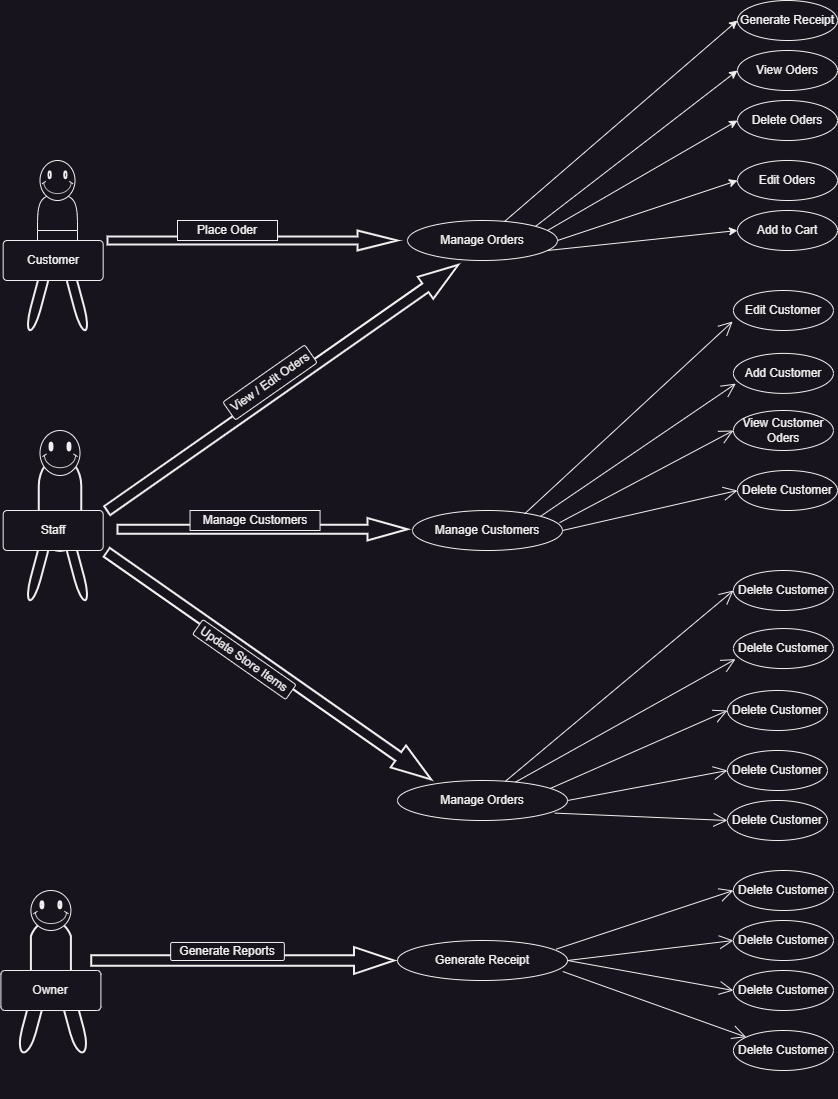

The diagram above was exported from draw.io. Its source (the exported page's mxGraphModel, read from the mxfile embedded in the PNG):
<mxGraphModel dx="1036" dy="614" grid="1" gridSize="10" guides="1" tooltips="1" connect="1" arrows="1" fold="1" page="1" pageScale="1" pageWidth="850" pageHeight="1100" math="0" shadow="0">
  <root>
    <mxCell id="0" />
    <mxCell id="1" parent="0" />
    <mxCell id="I1TmpIELdwfT0sR5nAJM-3" value="" style="verticalLabelPosition=bottom;verticalAlign=top;html=1;strokeWidth=2;shape=mxgraph.arrows2.arrow;dy=0.6;dx=40;notch=0;" parent="1" vertex="1">
      <mxGeometry x="120" y="250" width="290" height="20" as="geometry" />
    </mxCell>
    <mxCell id="I1TmpIELdwfT0sR5nAJM-8" value="Place Oder" style="whiteSpace=wrap;html=1;align=center;" parent="1" vertex="1">
      <mxGeometry x="190" y="240" width="100" height="20" as="geometry" />
    </mxCell>
    <mxCell id="I1TmpIELdwfT0sR5nAJM-9" value="Manage Orders" style="ellipse;whiteSpace=wrap;html=1;align=center;" parent="1" vertex="1">
      <mxGeometry x="420" y="240" width="150" height="40" as="geometry" />
    </mxCell>
    <mxCell id="I1TmpIELdwfT0sR5nAJM-10" value="View Oders" style="ellipse;whiteSpace=wrap;html=1;align=center;" parent="1" vertex="1">
      <mxGeometry x="750" y="70" width="100" height="40" as="geometry" />
    </mxCell>
    <mxCell id="I1TmpIELdwfT0sR5nAJM-11" value="Delete Oders" style="ellipse;whiteSpace=wrap;html=1;align=center;" parent="1" vertex="1">
      <mxGeometry x="750" y="120" width="100" height="40" as="geometry" />
    </mxCell>
    <mxCell id="I1TmpIELdwfT0sR5nAJM-12" value="Edit Oders" style="ellipse;whiteSpace=wrap;html=1;align=center;" parent="1" vertex="1">
      <mxGeometry x="750" y="180" width="100" height="40" as="geometry" />
    </mxCell>
    <mxCell id="I1TmpIELdwfT0sR5nAJM-13" value="Add to Cart" style="ellipse;whiteSpace=wrap;html=1;align=center;" parent="1" vertex="1">
      <mxGeometry x="750" y="230" width="100" height="40" as="geometry" />
    </mxCell>
    <mxCell id="I1TmpIELdwfT0sR5nAJM-14" value="Generate Receipt" style="ellipse;whiteSpace=wrap;html=1;align=center;" parent="1" vertex="1">
      <mxGeometry x="750" y="20" width="100" height="40" as="geometry" />
    </mxCell>
    <mxCell id="I1TmpIELdwfT0sR5nAJM-16" value="" style="endArrow=classic;html=1;rounded=0;entryX=0;entryY=0.5;entryDx=0;entryDy=0;exitX=1;exitY=0;exitDx=0;exitDy=0;" parent="1" source="I1TmpIELdwfT0sR5nAJM-9" target="I1TmpIELdwfT0sR5nAJM-10" edge="1">
      <mxGeometry width="50" height="50" relative="1" as="geometry">
        <mxPoint x="400" y="340" as="sourcePoint" />
        <mxPoint x="450" y="290" as="targetPoint" />
      </mxGeometry>
    </mxCell>
    <mxCell id="I1TmpIELdwfT0sR5nAJM-17" value="" style="endArrow=classic;html=1;rounded=0;entryX=0;entryY=0.5;entryDx=0;entryDy=0;exitX=0.672;exitY=-0.045;exitDx=0;exitDy=0;exitPerimeter=0;" parent="1" target="I1TmpIELdwfT0sR5nAJM-11" edge="1">
      <mxGeometry width="50" height="50" relative="1" as="geometry">
        <mxPoint x="560" y="250" as="sourcePoint" />
        <mxPoint x="779" y="82" as="targetPoint" />
      </mxGeometry>
    </mxCell>
    <mxCell id="I1TmpIELdwfT0sR5nAJM-18" value="" style="endArrow=classic;html=1;rounded=0;entryX=0;entryY=0.5;entryDx=0;entryDy=0;exitX=1;exitY=0.5;exitDx=0;exitDy=0;" parent="1" source="I1TmpIELdwfT0sR5nAJM-9" target="I1TmpIELdwfT0sR5nAJM-12" edge="1">
      <mxGeometry width="50" height="50" relative="1" as="geometry">
        <mxPoint x="560" y="270" as="sourcePoint" />
        <mxPoint x="779" y="102" as="targetPoint" />
      </mxGeometry>
    </mxCell>
    <mxCell id="I1TmpIELdwfT0sR5nAJM-19" value="" style="endArrow=classic;html=1;rounded=0;entryX=0;entryY=0.5;entryDx=0;entryDy=0;" parent="1" target="I1TmpIELdwfT0sR5nAJM-13" edge="1">
      <mxGeometry width="50" height="50" relative="1" as="geometry">
        <mxPoint x="560" y="270" as="sourcePoint" />
        <mxPoint x="749" y="110" as="targetPoint" />
      </mxGeometry>
    </mxCell>
    <mxCell id="I1TmpIELdwfT0sR5nAJM-20" value="" style="endArrow=classic;html=1;rounded=0;entryX=0;entryY=0.5;entryDx=0;entryDy=0;" parent="1" source="I1TmpIELdwfT0sR5nAJM-9" target="I1TmpIELdwfT0sR5nAJM-14" edge="1">
      <mxGeometry width="50" height="50" relative="1" as="geometry">
        <mxPoint x="400" y="340" as="sourcePoint" />
        <mxPoint x="450" y="290" as="targetPoint" />
      </mxGeometry>
    </mxCell>
    <mxCell id="I1TmpIELdwfT0sR5nAJM-29" value="" style="shape=actor;whiteSpace=wrap;html=1;" parent="1" vertex="1">
      <mxGeometry x="50" y="190" width="40" height="60" as="geometry" />
    </mxCell>
    <mxCell id="I1TmpIELdwfT0sR5nAJM-30" value="" style="shape=delay;whiteSpace=wrap;html=1;rotation=90;" parent="1" vertex="1">
      <mxGeometry x="50" y="250" width="40" height="40" as="geometry" />
    </mxCell>
    <mxCell id="I1TmpIELdwfT0sR5nAJM-31" value="" style="verticalLabelPosition=bottom;verticalAlign=top;html=1;shape=mxgraph.basic.smiley" parent="1" vertex="1">
      <mxGeometry x="52.5" y="180" width="35" height="40" as="geometry" />
    </mxCell>
    <mxCell id="I1TmpIELdwfT0sR5nAJM-41" value="" style="strokeWidth=2;html=1;shape=mxgraph.flowchart.terminator;whiteSpace=wrap;rotation=90;" parent="1" vertex="1">
      <mxGeometry x="25.63" y="502.38" width="93.75" height="42.5" as="geometry" />
    </mxCell>
    <mxCell id="I1TmpIELdwfT0sR5nAJM-42" value="" style="verticalLabelPosition=bottom;verticalAlign=top;html=1;shape=mxgraph.basic.smiley" parent="1" vertex="1">
      <mxGeometry x="52.5" y="450" width="40" height="45" as="geometry" />
    </mxCell>
    <mxCell id="I1TmpIELdwfT0sR5nAJM-45" value="" style="verticalLabelPosition=bottom;verticalAlign=top;html=1;strokeWidth=2;shape=mxgraph.arrows2.arrow;dy=0.6;dx=40;notch=0;" parent="1" vertex="1">
      <mxGeometry x="130" y="537.5" width="290" height="22.5" as="geometry" />
    </mxCell>
    <mxCell id="I1TmpIELdwfT0sR5nAJM-46" value="Manage Customers" style="ellipse;whiteSpace=wrap;html=1;align=center;" parent="1" vertex="1">
      <mxGeometry x="425" y="530" width="150" height="40" as="geometry" />
    </mxCell>
    <mxCell id="I1TmpIELdwfT0sR5nAJM-47" value="Edit Customer" style="ellipse;whiteSpace=wrap;html=1;align=center;" parent="1" vertex="1">
      <mxGeometry x="745.92" y="310" width="100" height="40" as="geometry" />
    </mxCell>
    <mxCell id="I1TmpIELdwfT0sR5nAJM-48" value="Add Customer" style="ellipse;whiteSpace=wrap;html=1;align=center;" parent="1" vertex="1">
      <mxGeometry x="745.92" y="372.9" width="100" height="40" as="geometry" />
    </mxCell>
    <mxCell id="I1TmpIELdwfT0sR5nAJM-49" value="View Customer Oders" style="ellipse;whiteSpace=wrap;html=1;align=center;" parent="1" vertex="1">
      <mxGeometry x="745.92" y="430" width="100" height="40" as="geometry" />
    </mxCell>
    <mxCell id="I1TmpIELdwfT0sR5nAJM-50" value="Delete Customer" style="ellipse;whiteSpace=wrap;html=1;align=center;" parent="1" vertex="1">
      <mxGeometry x="750" y="490" width="100" height="40" as="geometry" />
    </mxCell>
    <mxCell id="I1TmpIELdwfT0sR5nAJM-52" value="" style="endArrow=open;endFill=1;endSize=12;html=1;rounded=0;entryX=-0.008;entryY=0.775;entryDx=0;entryDy=0;entryPerimeter=0;exitX=0.747;exitY=0.084;exitDx=0;exitDy=0;exitPerimeter=0;" parent="1" source="I1TmpIELdwfT0sR5nAJM-46" target="I1TmpIELdwfT0sR5nAJM-47" edge="1">
      <mxGeometry width="160" relative="1" as="geometry">
        <mxPoint x="340" y="640" as="sourcePoint" />
        <mxPoint x="500" y="640" as="targetPoint" />
      </mxGeometry>
    </mxCell>
    <mxCell id="I1TmpIELdwfT0sR5nAJM-53" value="" style="endArrow=open;endFill=1;endSize=12;html=1;rounded=0;entryX=0;entryY=0.5;entryDx=0;entryDy=0;exitX=1;exitY=0.5;exitDx=0;exitDy=0;" parent="1" source="I1TmpIELdwfT0sR5nAJM-46" target="I1TmpIELdwfT0sR5nAJM-50" edge="1">
      <mxGeometry width="160" relative="1" as="geometry">
        <mxPoint x="340" y="640" as="sourcePoint" />
        <mxPoint x="500" y="640" as="targetPoint" />
      </mxGeometry>
    </mxCell>
    <mxCell id="I1TmpIELdwfT0sR5nAJM-54" value="" style="endArrow=open;endFill=1;endSize=12;html=1;rounded=0;entryX=0.024;entryY=0.755;entryDx=0;entryDy=0;entryPerimeter=0;exitX=1;exitY=0;exitDx=0;exitDy=0;" parent="1" source="I1TmpIELdwfT0sR5nAJM-46" target="I1TmpIELdwfT0sR5nAJM-48" edge="1">
      <mxGeometry width="160" relative="1" as="geometry">
        <mxPoint x="340" y="640" as="sourcePoint" />
        <mxPoint x="500" y="640" as="targetPoint" />
      </mxGeometry>
    </mxCell>
    <mxCell id="I1TmpIELdwfT0sR5nAJM-55" value="" style="endArrow=open;endFill=1;endSize=12;html=1;rounded=0;entryX=0;entryY=0.5;entryDx=0;entryDy=0;exitX=0.98;exitY=0.305;exitDx=0;exitDy=0;exitPerimeter=0;" parent="1" source="I1TmpIELdwfT0sR5nAJM-46" target="I1TmpIELdwfT0sR5nAJM-49" edge="1">
      <mxGeometry width="160" relative="1" as="geometry">
        <mxPoint x="340" y="640" as="sourcePoint" />
        <mxPoint x="500" y="640" as="targetPoint" />
      </mxGeometry>
    </mxCell>
    <mxCell id="I1TmpIELdwfT0sR5nAJM-56" value="Manage Customers" style="whiteSpace=wrap;html=1;align=center;" parent="1" vertex="1">
      <mxGeometry x="202.55" y="530" width="130" height="20" as="geometry" />
    </mxCell>
    <mxCell id="I1TmpIELdwfT0sR5nAJM-57" value="" style="verticalLabelPosition=bottom;verticalAlign=top;html=1;strokeWidth=2;shape=mxgraph.arrows2.arrow;dy=0.6;dx=40;notch=0;rotation=-35;" parent="1" vertex="1">
      <mxGeometry x="80.88" y="393.83" width="428.59" height="26.83" as="geometry" />
    </mxCell>
    <mxCell id="I1TmpIELdwfT0sR5nAJM-58" value="View / Edit Oders" style="rounded=1;arcSize=10;whiteSpace=wrap;html=1;align=center;rotation=-35;" parent="1" vertex="1">
      <mxGeometry x="232.55" y="391.03" width="100" height="21.87" as="geometry" />
    </mxCell>
    <mxCell id="I1TmpIELdwfT0sR5nAJM-71" value="" style="strokeWidth=2;html=1;shape=mxgraph.flowchart.terminator;whiteSpace=wrap;rotation=75;" parent="1" vertex="1">
      <mxGeometry x="52.50011513630238" y="579.9953212766845" width="71.83" height="10" as="geometry" />
    </mxCell>
    <mxCell id="I1TmpIELdwfT0sR5nAJM-72" value="" style="strokeWidth=2;html=1;shape=mxgraph.flowchart.terminator;whiteSpace=wrap;rotation=105;" parent="1" vertex="1">
      <mxGeometry x="15.670115136302378" y="579.9953212766845" width="71.83" height="10" as="geometry" />
    </mxCell>
    <mxCell id="I1TmpIELdwfT0sR5nAJM-73" value="Staff" style="rounded=1;arcSize=10;whiteSpace=wrap;html=1;align=center;" parent="1" vertex="1">
      <mxGeometry x="15.669999999999984" y="530" width="100" height="40" as="geometry" />
    </mxCell>
    <mxCell id="I1TmpIELdwfT0sR5nAJM-74" value="" style="strokeWidth=2;html=1;shape=mxgraph.flowchart.terminator;whiteSpace=wrap;rotation=75;" parent="1" vertex="1">
      <mxGeometry x="52.50011513630238" y="309.99532127668454" width="71.83" height="10" as="geometry" />
    </mxCell>
    <mxCell id="I1TmpIELdwfT0sR5nAJM-75" value="" style="strokeWidth=2;html=1;shape=mxgraph.flowchart.terminator;whiteSpace=wrap;rotation=105;" parent="1" vertex="1">
      <mxGeometry x="15.670115136302378" y="309.99532127668454" width="71.83" height="10" as="geometry" />
    </mxCell>
    <mxCell id="I1TmpIELdwfT0sR5nAJM-78" value="Customer" style="rounded=1;arcSize=10;whiteSpace=wrap;html=1;align=center;" parent="1" vertex="1">
      <mxGeometry x="15.670000000000016" y="260" width="100" height="40" as="geometry" />
    </mxCell>
    <mxCell id="I1TmpIELdwfT0sR5nAJM-82" style="edgeStyle=orthogonalEdgeStyle;rounded=0;orthogonalLoop=1;jettySize=auto;html=1;exitX=0.5;exitY=1;exitDx=0;exitDy=0;" parent="1" edge="1">
      <mxGeometry relative="1" as="geometry">
        <mxPoint x="65.67000000000007" y="850" as="sourcePoint" />
        <mxPoint x="65.67000000000007" y="850" as="targetPoint" />
      </mxGeometry>
    </mxCell>
    <mxCell id="I1TmpIELdwfT0sR5nAJM-83" value="" style="verticalLabelPosition=bottom;verticalAlign=top;html=1;strokeWidth=2;shape=mxgraph.arrows2.arrow;dy=0.6;dx=40;notch=0;rotation=35;" parent="1" vertex="1">
      <mxGeometry x="83.41" y="671.95" width="395.97" height="26.73" as="geometry" />
    </mxCell>
    <mxCell id="I1TmpIELdwfT0sR5nAJM-84" value="Manage Orders" style="ellipse;whiteSpace=wrap;html=1;align=center;" parent="1" vertex="1">
      <mxGeometry x="410" y="800" width="170" height="40" as="geometry" />
    </mxCell>
    <mxCell id="I1TmpIELdwfT0sR5nAJM-87" value="Update Store Items" style="rounded=1;arcSize=10;whiteSpace=wrap;html=1;align=center;rotation=35;" parent="1" vertex="1">
      <mxGeometry x="200" y="670" width="113.7" height="18.05" as="geometry" />
    </mxCell>
    <mxCell id="I1TmpIELdwfT0sR5nAJM-88" value="Delete Customer" style="ellipse;whiteSpace=wrap;html=1;align=center;" parent="1" vertex="1">
      <mxGeometry x="745.92" y="590" width="100" height="40" as="geometry" />
    </mxCell>
    <mxCell id="I1TmpIELdwfT0sR5nAJM-89" value="Delete Customer" style="ellipse;whiteSpace=wrap;html=1;align=center;" parent="1" vertex="1">
      <mxGeometry x="745.92" y="648.05" width="100" height="40" as="geometry" />
    </mxCell>
    <mxCell id="I1TmpIELdwfT0sR5nAJM-138" value="Delete Customer" style="ellipse;whiteSpace=wrap;html=1;align=center;" parent="1" vertex="1">
      <mxGeometry x="740" y="710" width="100" height="40" as="geometry" />
    </mxCell>
    <mxCell id="I1TmpIELdwfT0sR5nAJM-139" value="Delete Customer" style="ellipse;whiteSpace=wrap;html=1;align=center;" parent="1" vertex="1">
      <mxGeometry x="740" y="770" width="100" height="40" as="geometry" />
    </mxCell>
    <mxCell id="I1TmpIELdwfT0sR5nAJM-140" value="Delete Customer" style="ellipse;whiteSpace=wrap;html=1;align=center;" parent="1" vertex="1">
      <mxGeometry x="740" y="820" width="100" height="40" as="geometry" />
    </mxCell>
    <mxCell id="I1TmpIELdwfT0sR5nAJM-141" value="Delete Customer" style="ellipse;whiteSpace=wrap;html=1;align=center;" parent="1" vertex="1">
      <mxGeometry x="745.92" y="890" width="100" height="40" as="geometry" />
    </mxCell>
    <mxCell id="I1TmpIELdwfT0sR5nAJM-142" value="Delete Customer" style="ellipse;whiteSpace=wrap;html=1;align=center;" parent="1" vertex="1">
      <mxGeometry x="745.92" y="940" width="100" height="40" as="geometry" />
    </mxCell>
    <mxCell id="I1TmpIELdwfT0sR5nAJM-143" value="Delete Customer" style="ellipse;whiteSpace=wrap;html=1;align=center;" parent="1" vertex="1">
      <mxGeometry x="745.92" y="990" width="100" height="40" as="geometry" />
    </mxCell>
    <mxCell id="I1TmpIELdwfT0sR5nAJM-144" value="Delete Customer" style="ellipse;whiteSpace=wrap;html=1;align=center;" parent="1" vertex="1">
      <mxGeometry x="745.92" y="1050" width="100" height="40" as="geometry" />
    </mxCell>
    <mxCell id="I1TmpIELdwfT0sR5nAJM-145" value="" style="endArrow=open;endFill=1;endSize=12;html=1;rounded=0;entryX=0;entryY=0.5;entryDx=0;entryDy=0;" parent="1" source="I1TmpIELdwfT0sR5nAJM-84" target="I1TmpIELdwfT0sR5nAJM-88" edge="1">
      <mxGeometry width="160" relative="1" as="geometry">
        <mxPoint x="600" y="730" as="sourcePoint" />
        <mxPoint x="809" y="792" as="targetPoint" />
      </mxGeometry>
    </mxCell>
    <mxCell id="I1TmpIELdwfT0sR5nAJM-146" value="" style="endArrow=open;endFill=1;endSize=12;html=1;rounded=0;entryX=0.021;entryY=0.765;entryDx=0;entryDy=0;entryPerimeter=0;" parent="1" source="I1TmpIELdwfT0sR5nAJM-84" target="I1TmpIELdwfT0sR5nAJM-89" edge="1">
      <mxGeometry width="160" relative="1" as="geometry">
        <mxPoint x="580" y="810" as="sourcePoint" />
        <mxPoint x="869" y="862" as="targetPoint" />
      </mxGeometry>
    </mxCell>
    <mxCell id="I1TmpIELdwfT0sR5nAJM-147" value="" style="endArrow=open;endFill=1;endSize=12;html=1;rounded=0;entryX=0;entryY=0.5;entryDx=0;entryDy=0;exitX=0.901;exitY=0.195;exitDx=0;exitDy=0;exitPerimeter=0;" parent="1" source="I1TmpIELdwfT0sR5nAJM-84" target="I1TmpIELdwfT0sR5nAJM-138" edge="1">
      <mxGeometry width="160" relative="1" as="geometry">
        <mxPoint x="650" y="850" as="sourcePoint" />
        <mxPoint x="859" y="912" as="targetPoint" />
      </mxGeometry>
    </mxCell>
    <mxCell id="I1TmpIELdwfT0sR5nAJM-148" value="" style="endArrow=open;endFill=1;endSize=12;html=1;rounded=0;entryX=0;entryY=0.5;entryDx=0;entryDy=0;exitX=1;exitY=0.5;exitDx=0;exitDy=0;" parent="1" source="I1TmpIELdwfT0sR5nAJM-84" target="I1TmpIELdwfT0sR5nAJM-139" edge="1">
      <mxGeometry width="160" relative="1" as="geometry">
        <mxPoint x="620" y="860" as="sourcePoint" />
        <mxPoint x="829" y="922" as="targetPoint" />
      </mxGeometry>
    </mxCell>
    <mxCell id="I1TmpIELdwfT0sR5nAJM-149" value="" style="endArrow=open;endFill=1;endSize=12;html=1;rounded=0;exitX=0.925;exitY=0.815;exitDx=0;exitDy=0;exitPerimeter=0;entryX=0;entryY=0.5;entryDx=0;entryDy=0;" parent="1" source="I1TmpIELdwfT0sR5nAJM-84" target="I1TmpIELdwfT0sR5nAJM-140" edge="1">
      <mxGeometry width="160" relative="1" as="geometry">
        <mxPoint x="620" y="890" as="sourcePoint" />
        <mxPoint x="760" y="920" as="targetPoint" />
      </mxGeometry>
    </mxCell>
    <mxCell id="I1TmpIELdwfT0sR5nAJM-151" value="Generate Receipt" style="ellipse;whiteSpace=wrap;html=1;align=center;" parent="1" vertex="1">
      <mxGeometry x="410" y="960" width="170" height="40" as="geometry" />
    </mxCell>
    <mxCell id="I1TmpIELdwfT0sR5nAJM-152" value="" style="endArrow=open;endFill=1;endSize=12;html=1;rounded=0;entryX=0;entryY=0.5;entryDx=0;entryDy=0;exitX=0.934;exitY=0.215;exitDx=0;exitDy=0;exitPerimeter=0;" parent="1" source="I1TmpIELdwfT0sR5nAJM-151" target="I1TmpIELdwfT0sR5nAJM-141" edge="1">
      <mxGeometry width="160" relative="1" as="geometry">
        <mxPoint x="630" y="920" as="sourcePoint" />
        <mxPoint x="804" y="791" as="targetPoint" />
      </mxGeometry>
    </mxCell>
    <mxCell id="I1TmpIELdwfT0sR5nAJM-153" value="" style="endArrow=open;endFill=1;endSize=12;html=1;rounded=0;entryX=0;entryY=0.5;entryDx=0;entryDy=0;exitX=1;exitY=0.5;exitDx=0;exitDy=0;" parent="1" source="I1TmpIELdwfT0sR5nAJM-151" target="I1TmpIELdwfT0sR5nAJM-142" edge="1">
      <mxGeometry width="160" relative="1" as="geometry">
        <mxPoint x="690" y="960" as="sourcePoint" />
        <mxPoint x="864" y="831" as="targetPoint" />
      </mxGeometry>
    </mxCell>
    <mxCell id="I1TmpIELdwfT0sR5nAJM-154" value="" style="endArrow=open;endFill=1;endSize=12;html=1;rounded=0;entryX=0;entryY=0.5;entryDx=0;entryDy=0;exitX=1;exitY=0.5;exitDx=0;exitDy=0;" parent="1" source="I1TmpIELdwfT0sR5nAJM-151" target="I1TmpIELdwfT0sR5nAJM-143" edge="1">
      <mxGeometry width="160" relative="1" as="geometry">
        <mxPoint x="640" y="990" as="sourcePoint" />
        <mxPoint x="814" y="861" as="targetPoint" />
      </mxGeometry>
    </mxCell>
    <mxCell id="I1TmpIELdwfT0sR5nAJM-155" value="" style="endArrow=open;endFill=1;endSize=12;html=1;rounded=0;exitX=0.972;exitY=0.775;exitDx=0;exitDy=0;exitPerimeter=0;" parent="1" source="I1TmpIELdwfT0sR5nAJM-151" target="I1TmpIELdwfT0sR5nAJM-144" edge="1">
      <mxGeometry width="160" relative="1" as="geometry">
        <mxPoint x="600" y="1000" as="sourcePoint" />
        <mxPoint x="774" y="871" as="targetPoint" />
      </mxGeometry>
    </mxCell>
    <mxCell id="I1TmpIELdwfT0sR5nAJM-156" value="" style="strokeWidth=2;html=1;shape=mxgraph.flowchart.delay;whiteSpace=wrap;rotation=-90;" parent="1" vertex="1">
      <mxGeometry x="23.099999999999998" y="960" width="80.63" height="40" as="geometry" />
    </mxCell>
    <mxCell id="I1TmpIELdwfT0sR5nAJM-157" value="" style="verticalLabelPosition=bottom;verticalAlign=top;html=1;shape=mxgraph.basic.smiley" parent="1" vertex="1">
      <mxGeometry x="43.41" y="910" width="40" height="40" as="geometry" />
    </mxCell>
    <mxCell id="I1TmpIELdwfT0sR5nAJM-158" style="edgeStyle=orthogonalEdgeStyle;rounded=0;orthogonalLoop=1;jettySize=auto;html=1;exitX=0.5;exitY=1;exitDx=0;exitDy=0;" parent="1" edge="1">
      <mxGeometry relative="1" as="geometry">
        <mxPoint x="60.33" y="1110" as="sourcePoint" />
        <mxPoint x="60.33" y="1110" as="targetPoint" />
      </mxGeometry>
    </mxCell>
    <mxCell id="I1TmpIELdwfT0sR5nAJM-159" value="" style="strokeWidth=2;html=1;shape=mxgraph.flowchart.terminator;whiteSpace=wrap;rotation=75;" parent="1" vertex="1">
      <mxGeometry x="50" y="1030" width="71.83" height="14.28" as="geometry" />
    </mxCell>
    <mxCell id="I1TmpIELdwfT0sR5nAJM-160" value="" style="strokeWidth=2;html=1;shape=mxgraph.flowchart.terminator;whiteSpace=wrap;rotation=105;" parent="1" vertex="1">
      <mxGeometry x="9.047196404560879" y="1029.9991940332038" width="71.83" height="14.28" as="geometry" />
    </mxCell>
    <mxCell id="I1TmpIELdwfT0sR5nAJM-161" value="Owner" style="rounded=1;arcSize=10;whiteSpace=wrap;html=1;align=center;" parent="1" vertex="1">
      <mxGeometry x="13.410000000000009" y="990" width="100" height="40" as="geometry" />
    </mxCell>
    <mxCell id="I1TmpIELdwfT0sR5nAJM-162" value="" style="verticalLabelPosition=bottom;verticalAlign=top;html=1;strokeWidth=2;shape=mxgraph.arrows2.arrow;dy=0.6;dx=40;notch=0;rotation=0;" parent="1" vertex="1">
      <mxGeometry x="103.73" y="966.64" width="302.81" height="26.73" as="geometry" />
    </mxCell>
    <mxCell id="I1TmpIELdwfT0sR5nAJM-163" value="Generate Reports" style="rounded=1;arcSize=10;whiteSpace=wrap;html=1;align=center;rotation=0;" parent="1" vertex="1">
      <mxGeometry x="183.14532105589734" y="961.9456676062651" width="113.7" height="18.05" as="geometry" />
    </mxCell>
  </root>
</mxGraphModel>